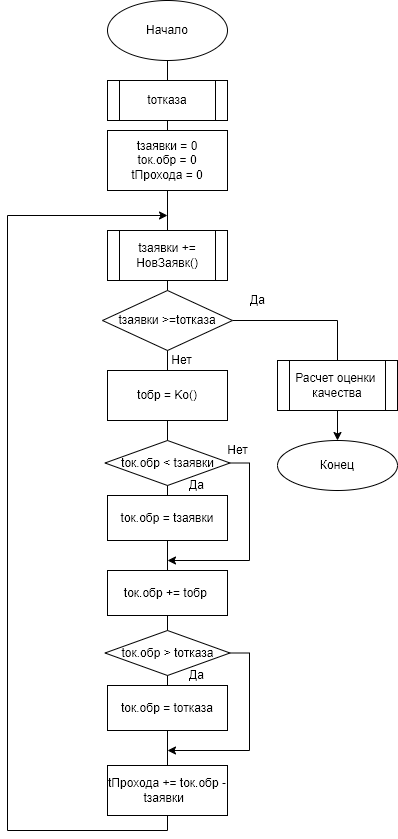

The diagram above was exported from draw.io. Its source (the exported page's mxGraphModel, read from the mxfile embedded in the PNG):
<mxGraphModel dx="1422" dy="720" grid="1" gridSize="10" guides="1" tooltips="1" connect="1" arrows="1" fold="1" page="1" pageScale="1" pageWidth="827" pageHeight="1169" math="0" shadow="0">
  <root>
    <mxCell id="0" />
    <mxCell id="1" parent="0" />
    <mxCell id="uHK6-5OVMfCAQB7DZIC--14" style="edgeStyle=orthogonalEdgeStyle;rounded=0;orthogonalLoop=1;jettySize=auto;html=1;exitX=1;exitY=0.5;exitDx=0;exitDy=0;" edge="1" parent="1" source="uHK6-5OVMfCAQB7DZIC--13" target="uHK6-5OVMfCAQB7DZIC--8">
      <mxGeometry relative="1" as="geometry" />
    </mxCell>
    <mxCell id="uHK6-5OVMfCAQB7DZIC--1" style="edgeStyle=orthogonalEdgeStyle;rounded=0;orthogonalLoop=1;jettySize=auto;html=1;exitX=0.5;exitY=1;exitDx=0;exitDy=0;" edge="1" parent="1" source="uHK6-5OVMfCAQB7DZIC--2">
      <mxGeometry relative="1" as="geometry">
        <Array as="points">
          <mxPoint x="400" y="890" />
          <mxPoint x="240" y="890" />
          <mxPoint x="240" y="275" />
        </Array>
        <mxPoint x="400" y="275" as="targetPoint" />
      </mxGeometry>
    </mxCell>
    <mxCell id="uHK6-5OVMfCAQB7DZIC--2" value="Начало" style="ellipse;whiteSpace=wrap;html=1;" vertex="1" parent="1">
      <mxGeometry x="340" y="60" width="120" height="60" as="geometry" />
    </mxCell>
    <mxCell id="uHK6-5OVMfCAQB7DZIC--5" value="tотказа" style="shape=process;whiteSpace=wrap;html=1;backgroundOutline=1;" vertex="1" parent="1">
      <mxGeometry x="340" y="140" width="120" height="40" as="geometry" />
    </mxCell>
    <mxCell id="uHK6-5OVMfCAQB7DZIC--7" value="Расчет оценки&amp;nbsp;&lt;br&gt;качества" style="shape=process;whiteSpace=wrap;html=1;backgroundOutline=1;" vertex="1" parent="1">
      <mxGeometry x="510" y="420" width="120" height="50" as="geometry" />
    </mxCell>
    <mxCell id="uHK6-5OVMfCAQB7DZIC--8" value="Конец" style="ellipse;whiteSpace=wrap;html=1;" vertex="1" parent="1">
      <mxGeometry x="510" y="500" width="120" height="50" as="geometry" />
    </mxCell>
    <mxCell id="uHK6-5OVMfCAQB7DZIC--10" value="tзаявки = 0&lt;br&gt;tок.обр = 0&lt;br&gt;tПрохода = 0" style="rounded=0;whiteSpace=wrap;html=1;" vertex="1" parent="1">
      <mxGeometry x="340" y="190" width="120" height="60" as="geometry" />
    </mxCell>
    <mxCell id="uHK6-5OVMfCAQB7DZIC--12" value="tзаявки += НовЗаявк()" style="shape=process;whiteSpace=wrap;html=1;backgroundOutline=1;" vertex="1" parent="1">
      <mxGeometry x="340" y="290" width="120" height="50" as="geometry" />
    </mxCell>
    <mxCell id="uHK6-5OVMfCAQB7DZIC--13" value="&lt;span&gt;tзаявки &amp;gt;=&lt;/span&gt;tотказа" style="rhombus;whiteSpace=wrap;html=1;" vertex="1" parent="1">
      <mxGeometry x="335" y="350" width="130" height="60" as="geometry" />
    </mxCell>
    <mxCell id="uHK6-5OVMfCAQB7DZIC--15" value="tобр = Ko()" style="rounded=0;whiteSpace=wrap;html=1;" vertex="1" parent="1">
      <mxGeometry x="340" y="430" width="120" height="50" as="geometry" />
    </mxCell>
    <mxCell id="uHK6-5OVMfCAQB7DZIC--16" value="Да" style="text;html=1;align=center;verticalAlign=middle;resizable=0;points=[];autosize=1;strokeColor=none;fillColor=none;" vertex="1" parent="1">
      <mxGeometry x="475" y="350" width="30" height="20" as="geometry" />
    </mxCell>
    <mxCell id="uHK6-5OVMfCAQB7DZIC--17" value="Нет" style="text;html=1;align=center;verticalAlign=middle;resizable=0;points=[];autosize=1;strokeColor=none;fillColor=none;" vertex="1" parent="1">
      <mxGeometry x="394" y="410" width="40" height="20" as="geometry" />
    </mxCell>
    <mxCell id="uHK6-5OVMfCAQB7DZIC--21" style="edgeStyle=orthogonalEdgeStyle;rounded=0;orthogonalLoop=1;jettySize=auto;html=1;exitX=1;exitY=0.5;exitDx=0;exitDy=0;" edge="1" parent="1" source="uHK6-5OVMfCAQB7DZIC--19">
      <mxGeometry relative="1" as="geometry">
        <mxPoint x="400" y="620" as="targetPoint" />
        <Array as="points">
          <mxPoint x="482" y="522" />
          <mxPoint x="482" y="620" />
        </Array>
      </mxGeometry>
    </mxCell>
    <mxCell id="uHK6-5OVMfCAQB7DZIC--19" value="&lt;span&gt;tок.обр &amp;lt;&amp;nbsp;&lt;/span&gt;tзаявки" style="rhombus;whiteSpace=wrap;html=1;" vertex="1" parent="1">
      <mxGeometry x="337.5" y="500" width="125" height="45" as="geometry" />
    </mxCell>
    <mxCell id="uHK6-5OVMfCAQB7DZIC--20" value="&lt;span&gt;tок.обр =&amp;nbsp;&lt;/span&gt;&lt;span&gt;tзаявки&lt;/span&gt;" style="rounded=0;whiteSpace=wrap;html=1;" vertex="1" parent="1">
      <mxGeometry x="340" y="555" width="120" height="45" as="geometry" />
    </mxCell>
    <mxCell id="uHK6-5OVMfCAQB7DZIC--22" value="Нет" style="text;html=1;align=center;verticalAlign=middle;resizable=0;points=[];autosize=1;strokeColor=none;fillColor=none;" vertex="1" parent="1">
      <mxGeometry x="450" y="500" width="40" height="20" as="geometry" />
    </mxCell>
    <mxCell id="uHK6-5OVMfCAQB7DZIC--23" value="Да" style="text;html=1;align=center;verticalAlign=middle;resizable=0;points=[];autosize=1;strokeColor=none;fillColor=none;" vertex="1" parent="1">
      <mxGeometry x="414" y="535" width="30" height="20" as="geometry" />
    </mxCell>
    <mxCell id="uHK6-5OVMfCAQB7DZIC--24" value="&lt;span&gt;tок.обр +=&amp;nbsp;&lt;/span&gt;tобр&amp;nbsp;" style="rounded=0;whiteSpace=wrap;html=1;" vertex="1" parent="1">
      <mxGeometry x="340" y="630" width="120" height="45" as="geometry" />
    </mxCell>
    <mxCell id="uHK6-5OVMfCAQB7DZIC--25" style="edgeStyle=orthogonalEdgeStyle;rounded=0;orthogonalLoop=1;jettySize=auto;html=1;exitX=1;exitY=0.5;exitDx=0;exitDy=0;" edge="1" parent="1" source="uHK6-5OVMfCAQB7DZIC--26">
      <mxGeometry relative="1" as="geometry">
        <mxPoint x="400" y="810" as="targetPoint" />
        <Array as="points">
          <mxPoint x="482" y="712" />
          <mxPoint x="482" y="810" />
        </Array>
      </mxGeometry>
    </mxCell>
    <mxCell id="uHK6-5OVMfCAQB7DZIC--26" value="&lt;span&gt;tок.обр &amp;gt;&amp;nbsp;&lt;/span&gt;tотказа" style="rhombus;whiteSpace=wrap;html=1;" vertex="1" parent="1">
      <mxGeometry x="337.5" y="690" width="125" height="45" as="geometry" />
    </mxCell>
    <mxCell id="uHK6-5OVMfCAQB7DZIC--27" value="&lt;span&gt;tок.обр =&amp;nbsp;&lt;/span&gt;tотказа" style="rounded=0;whiteSpace=wrap;html=1;" vertex="1" parent="1">
      <mxGeometry x="340" y="745" width="120" height="45" as="geometry" />
    </mxCell>
    <mxCell id="uHK6-5OVMfCAQB7DZIC--28" value="Да" style="text;html=1;align=center;verticalAlign=middle;resizable=0;points=[];autosize=1;strokeColor=none;fillColor=none;" vertex="1" parent="1">
      <mxGeometry x="414" y="725" width="30" height="20" as="geometry" />
    </mxCell>
    <mxCell id="uHK6-5OVMfCAQB7DZIC--29" value="&lt;span&gt;tПрохода +=&amp;nbsp;&lt;/span&gt;tок.обр - tзаявки&amp;nbsp;&lt;span&gt;&amp;nbsp;&lt;/span&gt;" style="rounded=0;whiteSpace=wrap;html=1;" vertex="1" parent="1">
      <mxGeometry x="340" y="825" width="120" height="50" as="geometry" />
    </mxCell>
  </root>
</mxGraphModel>